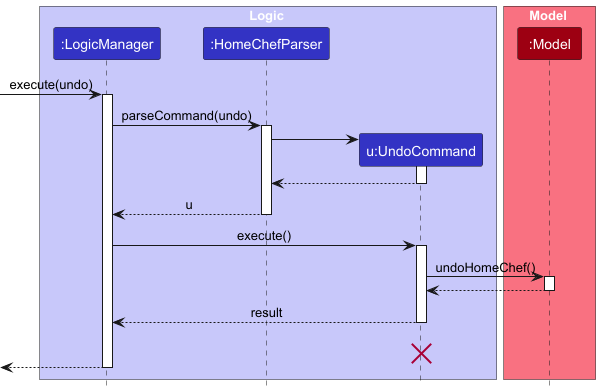

The diagram above was rendered by PlantUML. Its source (embedded in the PNG):
@startuml
!include style.puml
skinparam ArrowFontStyle plain

box Logic LOGIC_COLOR_T1
participant ":LogicManager" as LogicManager LOGIC_COLOR
participant ":HomeChefParser" as HomeChefParser LOGIC_COLOR
participant "u:UndoCommand" as UndoCommand LOGIC_COLOR
end box

box Model MODEL_COLOR_T1
participant ":Model" as Model MODEL_COLOR
end box
[-> LogicManager : execute(undo)
activate LogicManager

LogicManager -> HomeChefParser : parseCommand(undo)
activate HomeChefParser

create UndoCommand
HomeChefParser -> UndoCommand
activate UndoCommand

UndoCommand --> HomeChefParser
deactivate UndoCommand

HomeChefParser --> LogicManager : u
deactivate HomeChefParser

LogicManager -> UndoCommand : execute()
activate UndoCommand

UndoCommand -> Model : undoHomeChef()
activate Model

Model --> UndoCommand
deactivate Model

UndoCommand --> LogicManager : result
deactivate UndoCommand
UndoCommand -[hidden]-> LogicManager : result
destroy UndoCommand

[<--LogicManager
deactivate LogicManager
@enduml